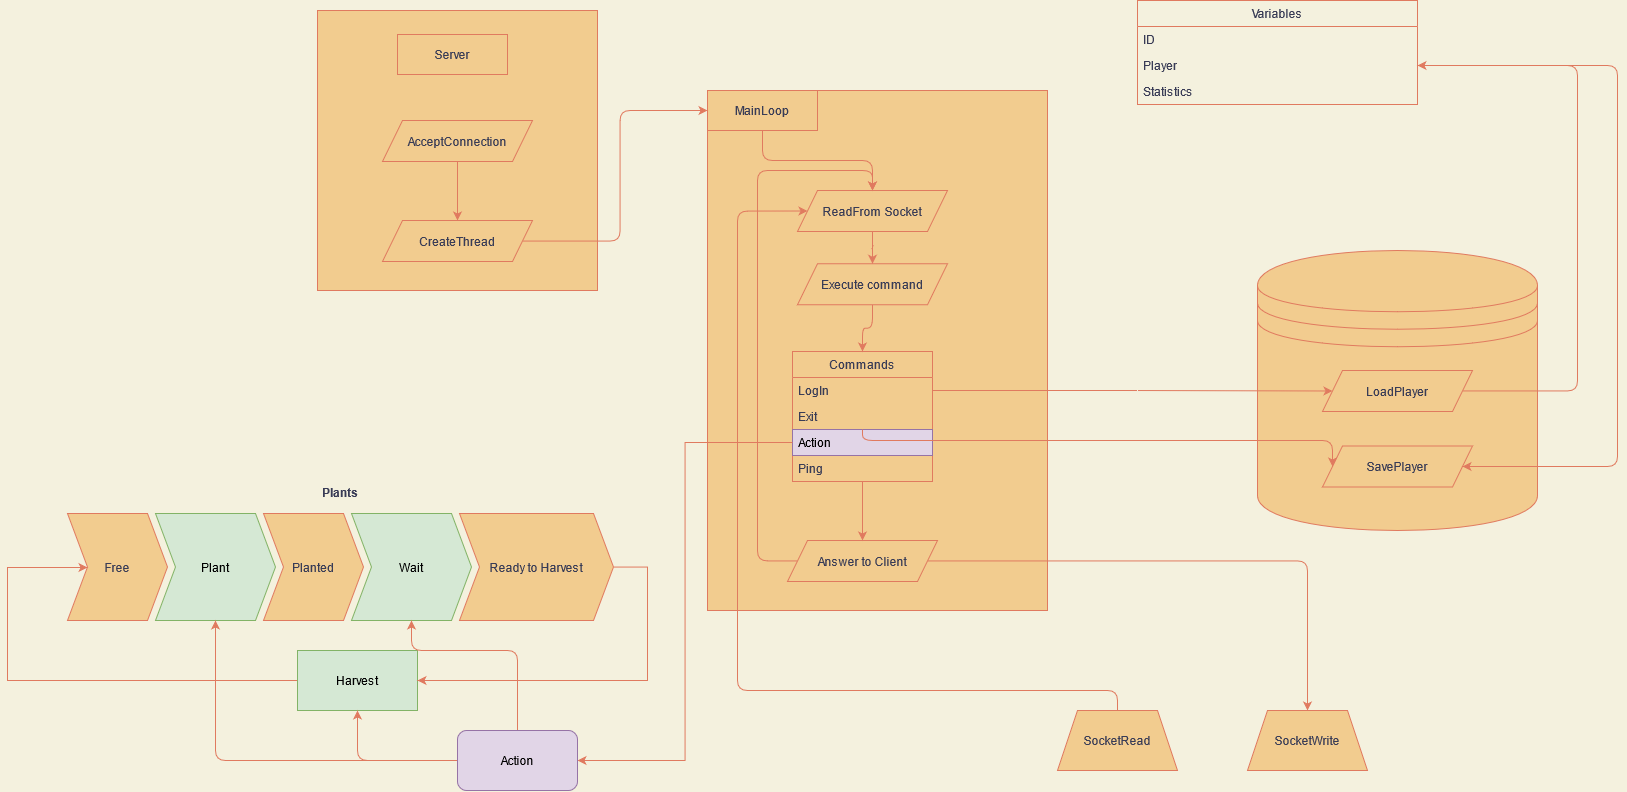

The diagram above was exported from draw.io. Its source (the exported page's mxGraphModel, read from the mxfile embedded in the PNG):
<mxGraphModel dx="4115" dy="1104" grid="1" gridSize="10" guides="1" tooltips="1" connect="1" arrows="1" fold="1" page="1" pageScale="1" pageWidth="1169" pageHeight="827" background="#F4F1DE" math="0" shadow="0">
  <root>
    <mxCell id="0" />
    <mxCell id="1" parent="0" />
    <mxCell id="l08i9e1tUL5NG5bAOTeS-9" value="" style="whiteSpace=wrap;html=1;fillColor=#F2CC8F;strokeColor=#E07A5F;fontColor=#393C56;" vertex="1" parent="1">
      <mxGeometry x="-550" y="30" width="280" height="280" as="geometry" />
    </mxCell>
    <mxCell id="Z_TXn0UGrqtVyz1_irOv-19" value="" style="whiteSpace=wrap;html=1;fillColor=#F2CC8F;strokeColor=#E07A5F;fontColor=#393C56;" parent="1" vertex="1">
      <mxGeometry x="-160" y="110" width="340" height="520" as="geometry" />
    </mxCell>
    <mxCell id="l08i9e1tUL5NG5bAOTeS-29" style="edgeStyle=orthogonalEdgeStyle;orthogonalLoop=1;jettySize=auto;html=1;entryX=0.5;entryY=0;entryDx=0;entryDy=0;strokeColor=#E07A5F;fillColor=#F2CC8F;fontColor=#393C56;labelBackgroundColor=#F4F1DE;" edge="1" parent="1" source="Z_TXn0UGrqtVyz1_irOv-20" target="Z_TXn0UGrqtVyz1_irOv-21">
      <mxGeometry relative="1" as="geometry" />
    </mxCell>
    <mxCell id="Z_TXn0UGrqtVyz1_irOv-20" value="MainLoop" style="whiteSpace=wrap;html=1;fillColor=#F2CC8F;strokeColor=#E07A5F;fontColor=#393C56;" parent="1" vertex="1">
      <mxGeometry x="-160" y="110" width="110" height="40" as="geometry" />
    </mxCell>
    <mxCell id="Z_TXn0UGrqtVyz1_irOv-27" value="" style="edgeStyle=orthogonalEdgeStyle;orthogonalLoop=1;jettySize=auto;html=1;strokeColor=#E07A5F;fontColor=#393C56;labelBackgroundColor=#F4F1DE;" parent="1" source="Z_TXn0UGrqtVyz1_irOv-21" target="Z_TXn0UGrqtVyz1_irOv-26" edge="1">
      <mxGeometry relative="1" as="geometry" />
    </mxCell>
    <mxCell id="Z_TXn0UGrqtVyz1_irOv-21" value="ReadFrom Socket" style="shape=parallelogram;perimeter=parallelogramPerimeter;whiteSpace=wrap;html=1;fixedSize=1;fillColor=#F2CC8F;strokeColor=#E07A5F;fontColor=#393C56;" parent="1" vertex="1">
      <mxGeometry x="-70" y="210" width="150" height="41" as="geometry" />
    </mxCell>
    <mxCell id="l08i9e1tUL5NG5bAOTeS-28" style="edgeStyle=orthogonalEdgeStyle;orthogonalLoop=1;jettySize=auto;html=1;entryX=0.5;entryY=0;entryDx=0;entryDy=0;strokeColor=#E07A5F;fillColor=#F2CC8F;fontColor=#393C56;labelBackgroundColor=#F4F1DE;" edge="1" parent="1" source="Z_TXn0UGrqtVyz1_irOv-26" target="l08i9e1tUL5NG5bAOTeS-21">
      <mxGeometry relative="1" as="geometry" />
    </mxCell>
    <mxCell id="Z_TXn0UGrqtVyz1_irOv-26" value="Execute command" style="shape=parallelogram;perimeter=parallelogramPerimeter;whiteSpace=wrap;html=1;fixedSize=1;fillColor=#F2CC8F;strokeColor=#E07A5F;fontColor=#393C56;" parent="1" vertex="1">
      <mxGeometry x="-70" y="283.25" width="150" height="41" as="geometry" />
    </mxCell>
    <mxCell id="l08i9e1tUL5NG5bAOTeS-33" style="edgeStyle=orthogonalEdgeStyle;orthogonalLoop=1;jettySize=auto;html=1;entryX=0.5;entryY=0;entryDx=0;entryDy=0;strokeColor=#E07A5F;fillColor=#F2CC8F;fontColor=#393C56;labelBackgroundColor=#F4F1DE;" edge="1" parent="1" source="Z_TXn0UGrqtVyz1_irOv-28" target="l08i9e1tUL5NG5bAOTeS-12">
      <mxGeometry relative="1" as="geometry" />
    </mxCell>
    <mxCell id="l08i9e1tUL5NG5bAOTeS-34" style="edgeStyle=orthogonalEdgeStyle;orthogonalLoop=1;jettySize=auto;html=1;entryX=0.5;entryY=0;entryDx=0;entryDy=0;strokeColor=#E07A5F;fillColor=#F2CC8F;fontColor=#393C56;labelBackgroundColor=#F4F1DE;" edge="1" parent="1" source="Z_TXn0UGrqtVyz1_irOv-28" target="Z_TXn0UGrqtVyz1_irOv-21">
      <mxGeometry relative="1" as="geometry">
        <Array as="points">
          <mxPoint x="-110" y="581" />
          <mxPoint x="-110" y="190" />
          <mxPoint x="5" y="190" />
        </Array>
      </mxGeometry>
    </mxCell>
    <mxCell id="Z_TXn0UGrqtVyz1_irOv-28" value="Answer to Client" style="shape=parallelogram;perimeter=parallelogramPerimeter;whiteSpace=wrap;html=1;fixedSize=1;fillColor=#F2CC8F;strokeColor=#E07A5F;fontColor=#393C56;" parent="1" vertex="1">
      <mxGeometry x="-80" y="560" width="150" height="41" as="geometry" />
    </mxCell>
    <mxCell id="l08i9e1tUL5NG5bAOTeS-1" value="" style="shape=datastore;whiteSpace=wrap;html=1;fontFamily=Helvetica;fontSize=12;fontColor=#393C56;align=center;strokeColor=#E07A5F;fillColor=#F2CC8F;" vertex="1" parent="1">
      <mxGeometry x="390" y="270" width="280" height="280" as="geometry" />
    </mxCell>
    <mxCell id="l08i9e1tUL5NG5bAOTeS-27" style="edgeStyle=orthogonalEdgeStyle;orthogonalLoop=1;jettySize=auto;html=1;strokeColor=#E07A5F;fillColor=#F2CC8F;fontColor=#393C56;labelBackgroundColor=#F4F1DE;" edge="1" parent="1" source="l08i9e1tUL5NG5bAOTeS-3" target="l08i9e1tUL5NG5bAOTeS-18">
      <mxGeometry relative="1" as="geometry">
        <Array as="points">
          <mxPoint x="710" y="411" />
          <mxPoint x="710" y="85" />
        </Array>
      </mxGeometry>
    </mxCell>
    <mxCell id="l08i9e1tUL5NG5bAOTeS-3" value="LoadPlayer" style="shape=parallelogram;perimeter=parallelogramPerimeter;whiteSpace=wrap;html=1;fixedSize=1;fillColor=#F2CC8F;strokeColor=#E07A5F;fontColor=#393C56;" vertex="1" parent="1">
      <mxGeometry x="455" y="390" width="150" height="41" as="geometry" />
    </mxCell>
    <mxCell id="l08i9e1tUL5NG5bAOTeS-4" value="SavePlayer" style="shape=parallelogram;perimeter=parallelogramPerimeter;whiteSpace=wrap;html=1;fixedSize=1;fillColor=#F2CC8F;strokeColor=#E07A5F;fontColor=#393C56;" vertex="1" parent="1">
      <mxGeometry x="455" y="465.5" width="150" height="41" as="geometry" />
    </mxCell>
    <mxCell id="l08i9e1tUL5NG5bAOTeS-13" value="" style="edgeStyle=orthogonalEdgeStyle;orthogonalLoop=1;jettySize=auto;html=1;strokeColor=#E07A5F;fontColor=#393C56;labelBackgroundColor=#F4F1DE;" edge="1" parent="1" source="l08i9e1tUL5NG5bAOTeS-6" target="l08i9e1tUL5NG5bAOTeS-8">
      <mxGeometry relative="1" as="geometry" />
    </mxCell>
    <mxCell id="l08i9e1tUL5NG5bAOTeS-6" value="AcceptConnection" style="shape=parallelogram;perimeter=parallelogramPerimeter;whiteSpace=wrap;html=1;fixedSize=1;fillColor=#F2CC8F;strokeColor=#E07A5F;fontColor=#393C56;" vertex="1" parent="1">
      <mxGeometry x="-485" y="140" width="150" height="41" as="geometry" />
    </mxCell>
    <mxCell id="l08i9e1tUL5NG5bAOTeS-14" style="edgeStyle=orthogonalEdgeStyle;orthogonalLoop=1;jettySize=auto;html=1;entryX=0;entryY=0.5;entryDx=0;entryDy=0;strokeColor=#E07A5F;fontColor=#393C56;labelBackgroundColor=#F4F1DE;" edge="1" parent="1" source="l08i9e1tUL5NG5bAOTeS-8" target="Z_TXn0UGrqtVyz1_irOv-20">
      <mxGeometry relative="1" as="geometry" />
    </mxCell>
    <mxCell id="l08i9e1tUL5NG5bAOTeS-8" value="CreateThread" style="shape=parallelogram;perimeter=parallelogramPerimeter;whiteSpace=wrap;html=1;fixedSize=1;fillColor=#F2CC8F;strokeColor=#E07A5F;fontColor=#393C56;" vertex="1" parent="1">
      <mxGeometry x="-485" y="240" width="150" height="41" as="geometry" />
    </mxCell>
    <mxCell id="l08i9e1tUL5NG5bAOTeS-10" value="Server" style="whiteSpace=wrap;html=1;fillColor=#F2CC8F;strokeColor=#E07A5F;fontColor=#393C56;" vertex="1" parent="1">
      <mxGeometry x="-470" y="54" width="110" height="40" as="geometry" />
    </mxCell>
    <mxCell id="l08i9e1tUL5NG5bAOTeS-35" style="edgeStyle=orthogonalEdgeStyle;orthogonalLoop=1;jettySize=auto;html=1;entryX=0;entryY=0.5;entryDx=0;entryDy=0;strokeColor=#E07A5F;fillColor=#F2CC8F;fontColor=#393C56;labelBackgroundColor=#F4F1DE;" edge="1" parent="1" source="l08i9e1tUL5NG5bAOTeS-11" target="Z_TXn0UGrqtVyz1_irOv-21">
      <mxGeometry relative="1" as="geometry">
        <Array as="points">
          <mxPoint x="250" y="710" />
          <mxPoint x="-130" y="710" />
          <mxPoint x="-130" y="231" />
        </Array>
      </mxGeometry>
    </mxCell>
    <mxCell id="l08i9e1tUL5NG5bAOTeS-11" value="&lt;div&gt;SocketRead&lt;/div&gt;" style="shape=trapezoid;perimeter=trapezoidPerimeter;whiteSpace=wrap;html=1;fixedSize=1;fillColor=#F2CC8F;strokeColor=#E07A5F;fontColor=#393C56;" vertex="1" parent="1">
      <mxGeometry x="190" y="730" width="120" height="60" as="geometry" />
    </mxCell>
    <mxCell id="l08i9e1tUL5NG5bAOTeS-12" value="SocketWrite" style="shape=trapezoid;perimeter=trapezoidPerimeter;whiteSpace=wrap;html=1;fixedSize=1;fillColor=#F2CC8F;strokeColor=#E07A5F;fontColor=#393C56;" vertex="1" parent="1">
      <mxGeometry x="380" y="730" width="120" height="60" as="geometry" />
    </mxCell>
    <mxCell id="l08i9e1tUL5NG5bAOTeS-16" value="Variables" style="swimlane;fontStyle=0;childLayout=stackLayout;horizontal=1;startSize=26;fillColor=none;horizontalStack=0;resizeParent=1;resizeParentMax=0;resizeLast=0;collapsible=1;marginBottom=0;strokeColor=#E07A5F;fontColor=#393C56;" vertex="1" parent="1">
      <mxGeometry x="270" y="20" width="280" height="104" as="geometry" />
    </mxCell>
    <mxCell id="l08i9e1tUL5NG5bAOTeS-17" value="ID" style="text;strokeColor=none;fillColor=none;align=left;verticalAlign=top;spacingLeft=4;spacingRight=4;overflow=hidden;rotatable=0;points=[[0,0.5],[1,0.5]];portConstraint=eastwest;fontColor=#393C56;" vertex="1" parent="l08i9e1tUL5NG5bAOTeS-16">
      <mxGeometry y="26" width="280" height="26" as="geometry" />
    </mxCell>
    <mxCell id="l08i9e1tUL5NG5bAOTeS-18" value="Player" style="text;strokeColor=none;fillColor=none;align=left;verticalAlign=top;spacingLeft=4;spacingRight=4;overflow=hidden;rotatable=0;points=[[0,0.5],[1,0.5]];portConstraint=eastwest;fontColor=#393C56;" vertex="1" parent="l08i9e1tUL5NG5bAOTeS-16">
      <mxGeometry y="52" width="280" height="26" as="geometry" />
    </mxCell>
    <mxCell id="l08i9e1tUL5NG5bAOTeS-19" value="Statistics" style="text;strokeColor=none;fillColor=none;align=left;verticalAlign=top;spacingLeft=4;spacingRight=4;overflow=hidden;rotatable=0;points=[[0,0.5],[1,0.5]];portConstraint=eastwest;fontColor=#393C56;" vertex="1" parent="l08i9e1tUL5NG5bAOTeS-16">
      <mxGeometry y="78" width="280" height="26" as="geometry" />
    </mxCell>
    <mxCell id="l08i9e1tUL5NG5bAOTeS-30" style="edgeStyle=orthogonalEdgeStyle;orthogonalLoop=1;jettySize=auto;html=1;entryX=0.5;entryY=0;entryDx=0;entryDy=0;strokeColor=#E07A5F;fillColor=#F2CC8F;fontColor=#393C56;labelBackgroundColor=#F4F1DE;" edge="1" parent="1" source="l08i9e1tUL5NG5bAOTeS-21" target="Z_TXn0UGrqtVyz1_irOv-28">
      <mxGeometry relative="1" as="geometry" />
    </mxCell>
    <mxCell id="l08i9e1tUL5NG5bAOTeS-21" value="Commands" style="swimlane;fontStyle=0;childLayout=stackLayout;horizontal=1;startSize=26;fillColor=none;horizontalStack=0;resizeParent=1;resizeParentMax=0;resizeLast=0;collapsible=1;marginBottom=0;strokeColor=#E07A5F;fontColor=#393C56;" vertex="1" parent="1">
      <mxGeometry x="-75" y="371" width="140" height="130" as="geometry" />
    </mxCell>
    <mxCell id="l08i9e1tUL5NG5bAOTeS-22" value="LogIn&#10;" style="text;strokeColor=none;fillColor=none;align=left;verticalAlign=top;spacingLeft=4;spacingRight=4;overflow=hidden;rotatable=0;points=[[0,0.5],[1,0.5]];portConstraint=eastwest;fontColor=#393C56;" vertex="1" parent="l08i9e1tUL5NG5bAOTeS-21">
      <mxGeometry y="26" width="140" height="26" as="geometry" />
    </mxCell>
    <mxCell id="l08i9e1tUL5NG5bAOTeS-24" value="Exit" style="text;strokeColor=none;fillColor=none;align=left;verticalAlign=top;spacingLeft=4;spacingRight=4;overflow=hidden;rotatable=0;points=[[0,0.5],[1,0.5]];portConstraint=eastwest;fontColor=#393C56;" vertex="1" parent="l08i9e1tUL5NG5bAOTeS-21">
      <mxGeometry y="52" width="140" height="26" as="geometry" />
    </mxCell>
    <mxCell id="l08i9e1tUL5NG5bAOTeS-23" value="Action" style="text;strokeColor=#9673a6;fillColor=#e1d5e7;align=left;verticalAlign=top;spacingLeft=4;spacingRight=4;overflow=hidden;rotatable=0;points=[[0,0.5],[1,0.5]];portConstraint=eastwest;" vertex="1" parent="l08i9e1tUL5NG5bAOTeS-21">
      <mxGeometry y="78" width="140" height="26" as="geometry" />
    </mxCell>
    <mxCell id="l08i9e1tUL5NG5bAOTeS-25" value="Ping" style="text;strokeColor=none;fillColor=none;align=left;verticalAlign=top;spacingLeft=4;spacingRight=4;overflow=hidden;rotatable=0;points=[[0,0.5],[1,0.5]];portConstraint=eastwest;fontColor=#393C56;" vertex="1" parent="l08i9e1tUL5NG5bAOTeS-21">
      <mxGeometry y="104" width="140" height="26" as="geometry" />
    </mxCell>
    <mxCell id="l08i9e1tUL5NG5bAOTeS-26" style="edgeStyle=orthogonalEdgeStyle;orthogonalLoop=1;jettySize=auto;html=1;entryX=0;entryY=0.5;entryDx=0;entryDy=0;strokeColor=#E07A5F;fillColor=#F2CC8F;fontColor=#393C56;labelBackgroundColor=#F4F1DE;" edge="1" parent="1" source="l08i9e1tUL5NG5bAOTeS-22" target="l08i9e1tUL5NG5bAOTeS-3">
      <mxGeometry relative="1" as="geometry" />
    </mxCell>
    <mxCell id="l08i9e1tUL5NG5bAOTeS-38" style="edgeStyle=orthogonalEdgeStyle;orthogonalLoop=1;jettySize=auto;html=1;entryX=1;entryY=0.5;entryDx=0;entryDy=0;strokeColor=#E07A5F;fillColor=#F2CC8F;fontColor=#393C56;labelBackgroundColor=#F4F1DE;" edge="1" parent="1" source="l08i9e1tUL5NG5bAOTeS-18" target="l08i9e1tUL5NG5bAOTeS-4">
      <mxGeometry relative="1" as="geometry">
        <Array as="points">
          <mxPoint x="750" y="85" />
          <mxPoint x="750" y="486" />
        </Array>
      </mxGeometry>
    </mxCell>
    <mxCell id="l08i9e1tUL5NG5bAOTeS-39" value="Plants" style="swimlane;childLayout=stackLayout;horizontal=1;fillColor=none;horizontalStack=1;resizeParent=1;resizeParentMax=0;resizeLast=0;collapsible=0;strokeColor=none;stackBorder=10;stackSpacing=-12;resizable=1;align=center;points=[];fontColor=#393C56;startSize=23;" vertex="1" parent="1">
      <mxGeometry x="-810" y="500" width="566" height="150" as="geometry" />
    </mxCell>
    <mxCell id="l08i9e1tUL5NG5bAOTeS-40" value="Free" style="shape=step;perimeter=stepPerimeter;fixedSize=1;points=[];fillColor=#F2CC8F;strokeColor=#E07A5F;fontColor=#393C56;" vertex="1" parent="l08i9e1tUL5NG5bAOTeS-39">
      <mxGeometry x="10" y="33" width="100" height="107" as="geometry" />
    </mxCell>
    <mxCell id="l08i9e1tUL5NG5bAOTeS-45" value="Plant" style="shape=step;perimeter=stepPerimeter;whiteSpace=wrap;html=1;fixedSize=1;fillColor=#d5e8d4;strokeColor=#82b366;" vertex="1" parent="l08i9e1tUL5NG5bAOTeS-39">
      <mxGeometry x="98" y="33" width="120" height="107" as="geometry" />
    </mxCell>
    <mxCell id="l08i9e1tUL5NG5bAOTeS-41" value="Planted" style="shape=step;perimeter=stepPerimeter;fixedSize=1;points=[];fillColor=#F2CC8F;strokeColor=#E07A5F;fontColor=#393C56;" vertex="1" parent="l08i9e1tUL5NG5bAOTeS-39">
      <mxGeometry x="206" y="33" width="100" height="107" as="geometry" />
    </mxCell>
    <mxCell id="l08i9e1tUL5NG5bAOTeS-47" value="Wait" style="shape=step;perimeter=stepPerimeter;whiteSpace=wrap;html=1;fixedSize=1;fillColor=#d5e8d4;strokeColor=#82b366;" vertex="1" parent="l08i9e1tUL5NG5bAOTeS-39">
      <mxGeometry x="294" y="33" width="120" height="107" as="geometry" />
    </mxCell>
    <mxCell id="l08i9e1tUL5NG5bAOTeS-42" value="Ready to Harvest" style="shape=step;perimeter=stepPerimeter;fixedSize=1;points=[];fillColor=#F2CC8F;strokeColor=#E07A5F;fontColor=#393C56;" vertex="1" parent="l08i9e1tUL5NG5bAOTeS-39">
      <mxGeometry x="402" y="33" width="154" height="107" as="geometry" />
    </mxCell>
    <mxCell id="l08i9e1tUL5NG5bAOTeS-57" style="edgeStyle=orthogonalEdgeStyle;rounded=0;orthogonalLoop=1;jettySize=auto;html=1;labelBackgroundColor=#F4F1DE;strokeColor=#E07A5F;fontColor=#393C56;" edge="1" parent="1" source="l08i9e1tUL5NG5bAOTeS-49">
      <mxGeometry relative="1" as="geometry">
        <mxPoint x="-780" y="587" as="targetPoint" />
        <Array as="points">
          <mxPoint x="-860" y="700" />
          <mxPoint x="-860" y="587" />
        </Array>
      </mxGeometry>
    </mxCell>
    <mxCell id="l08i9e1tUL5NG5bAOTeS-49" value="Harvest" style="rounded=0;whiteSpace=wrap;html=1;fillColor=#d5e8d4;strokeColor=#82b366;" vertex="1" parent="1">
      <mxGeometry x="-570" y="670" width="120" height="60" as="geometry" />
    </mxCell>
    <mxCell id="l08i9e1tUL5NG5bAOTeS-50" style="edgeStyle=orthogonalEdgeStyle;rounded=0;orthogonalLoop=1;jettySize=auto;html=1;entryX=1;entryY=0.5;entryDx=0;entryDy=0;labelBackgroundColor=#F4F1DE;strokeColor=#E07A5F;fontColor=#393C56;" edge="1" parent="1" source="l08i9e1tUL5NG5bAOTeS-23" target="l08i9e1tUL5NG5bAOTeS-51">
      <mxGeometry relative="1" as="geometry">
        <mxPoint x="-310" y="420" as="targetPoint" />
      </mxGeometry>
    </mxCell>
    <mxCell id="l08i9e1tUL5NG5bAOTeS-59" style="edgeStyle=orthogonalEdgeStyle;curved=0;rounded=1;sketch=0;orthogonalLoop=1;jettySize=auto;html=1;strokeColor=#E07A5F;fillColor=#F2CC8F;fontColor=#393C56;" edge="1" parent="1" source="l08i9e1tUL5NG5bAOTeS-51" target="l08i9e1tUL5NG5bAOTeS-49">
      <mxGeometry relative="1" as="geometry" />
    </mxCell>
    <mxCell id="l08i9e1tUL5NG5bAOTeS-60" style="edgeStyle=orthogonalEdgeStyle;curved=0;rounded=1;sketch=0;orthogonalLoop=1;jettySize=auto;html=1;strokeColor=#E07A5F;fillColor=#F2CC8F;fontColor=#393C56;" edge="1" parent="1" source="l08i9e1tUL5NG5bAOTeS-51" target="l08i9e1tUL5NG5bAOTeS-47">
      <mxGeometry relative="1" as="geometry">
        <Array as="points">
          <mxPoint x="-350" y="670" />
          <mxPoint x="-456" y="670" />
        </Array>
      </mxGeometry>
    </mxCell>
    <mxCell id="l08i9e1tUL5NG5bAOTeS-61" style="edgeStyle=orthogonalEdgeStyle;curved=0;rounded=1;sketch=0;orthogonalLoop=1;jettySize=auto;html=1;strokeColor=#E07A5F;fillColor=#F2CC8F;fontColor=#393C56;" edge="1" parent="1" source="l08i9e1tUL5NG5bAOTeS-51" target="l08i9e1tUL5NG5bAOTeS-45">
      <mxGeometry relative="1" as="geometry" />
    </mxCell>
    <mxCell id="l08i9e1tUL5NG5bAOTeS-51" value="Action" style="rounded=1;whiteSpace=wrap;html=1;fillColor=#e1d5e7;strokeColor=#9673a6;" vertex="1" parent="1">
      <mxGeometry x="-410" y="750" width="120" height="60" as="geometry" />
    </mxCell>
    <mxCell id="l08i9e1tUL5NG5bAOTeS-54" style="edgeStyle=orthogonalEdgeStyle;rounded=0;orthogonalLoop=1;jettySize=auto;html=1;entryX=1;entryY=0.5;entryDx=0;entryDy=0;labelBackgroundColor=#F4F1DE;strokeColor=#E07A5F;fontColor=#393C56;" edge="1" parent="1" source="l08i9e1tUL5NG5bAOTeS-42" target="l08i9e1tUL5NG5bAOTeS-49">
      <mxGeometry relative="1" as="geometry">
        <Array as="points">
          <mxPoint x="-220" y="587" />
          <mxPoint x="-220" y="700" />
        </Array>
      </mxGeometry>
    </mxCell>
    <mxCell id="l08i9e1tUL5NG5bAOTeS-62" style="edgeStyle=orthogonalEdgeStyle;curved=0;rounded=1;sketch=0;orthogonalLoop=1;jettySize=auto;html=1;entryX=0;entryY=0.5;entryDx=0;entryDy=0;strokeColor=#E07A5F;fillColor=#F2CC8F;fontColor=#393C56;" edge="1" parent="1" source="l08i9e1tUL5NG5bAOTeS-24" target="l08i9e1tUL5NG5bAOTeS-4">
      <mxGeometry relative="1" as="geometry">
        <Array as="points">
          <mxPoint x="-5" y="460" />
          <mxPoint x="465" y="460" />
        </Array>
      </mxGeometry>
    </mxCell>
  </root>
</mxGraphModel>